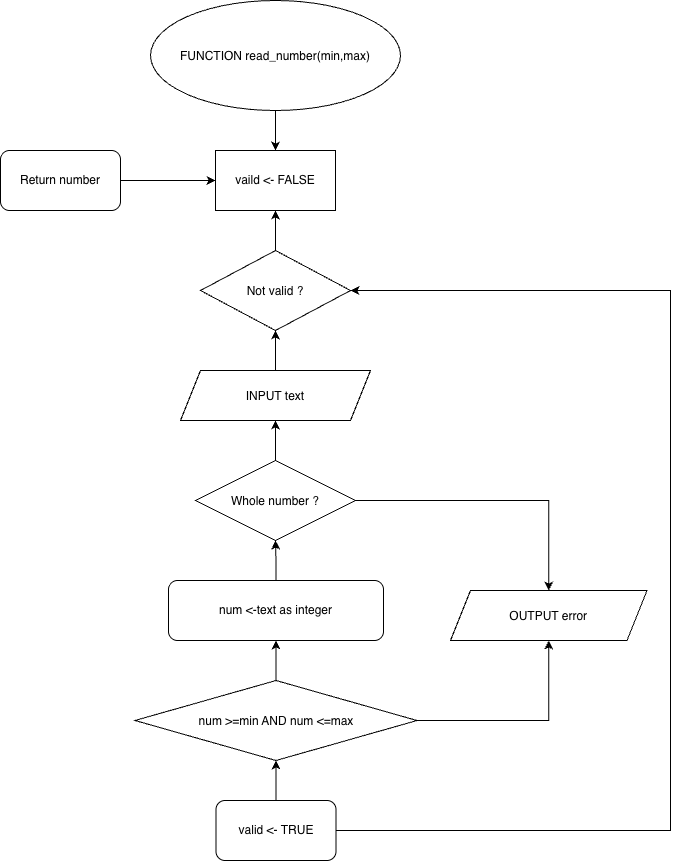

The diagram above was exported from draw.io. Its source (the exported page's mxGraphModel, read from the mxfile embedded in the PNG):
<mxGraphModel dx="939" dy="1067" grid="1" gridSize="10" guides="1" tooltips="1" connect="1" arrows="1" fold="1" page="1" pageScale="1" pageWidth="850" pageHeight="1100" math="0" shadow="0">
  <root>
    <mxCell id="0" />
    <mxCell id="1" parent="0" />
    <mxCell id="xzvVFd_6FwQbaS5MT_s4-11" edge="1" parent="1" source="xzvVFd_6FwQbaS5MT_s4-2" style="edgeStyle=orthogonalEdgeStyle;rounded=0;orthogonalLoop=1;jettySize=auto;html=1;exitX=0.5;exitY=1;exitDx=0;exitDy=0;entryX=0.5;entryY=0;entryDx=0;entryDy=0;" target="xzvVFd_6FwQbaS5MT_s4-10">
      <mxGeometry relative="1" as="geometry" />
    </mxCell>
    <mxCell id="xzvVFd_6FwQbaS5MT_s4-2" parent="1" style="ellipse;whiteSpace=wrap;html=1;shapeInside=1;" value="FUNCTION read_number(min,max)" vertex="1">
      <mxGeometry height="110" width="250" x="300" y="50" as="geometry" />
    </mxCell>
    <mxCell id="xzvVFd_6FwQbaS5MT_s4-10" parent="1" style="rounded=0;whiteSpace=wrap;html=1;" value="vaild &amp;lt;- FALSE" vertex="1">
      <mxGeometry height="60" width="120" x="365" y="200" as="geometry" />
    </mxCell>
    <mxCell id="xzvVFd_6FwQbaS5MT_s4-13" edge="1" parent="1" source="xzvVFd_6FwQbaS5MT_s4-12" style="edgeStyle=orthogonalEdgeStyle;rounded=0;orthogonalLoop=1;jettySize=auto;html=1;exitX=0.5;exitY=0;exitDx=0;exitDy=0;" target="xzvVFd_6FwQbaS5MT_s4-10">
      <mxGeometry relative="1" as="geometry" />
    </mxCell>
    <mxCell id="xzvVFd_6FwQbaS5MT_s4-12" parent="1" style="rhombus;whiteSpace=wrap;html=1;shapeInside=1;" value="Not valid ?" vertex="1">
      <mxGeometry height="80" width="150" x="350" y="300" as="geometry" />
    </mxCell>
    <mxCell id="xzvVFd_6FwQbaS5MT_s4-15" edge="1" parent="1" source="xzvVFd_6FwQbaS5MT_s4-14" style="edgeStyle=orthogonalEdgeStyle;rounded=0;orthogonalLoop=1;jettySize=auto;html=1;exitX=1;exitY=0.5;exitDx=0;exitDy=0;entryX=0;entryY=0.5;entryDx=0;entryDy=0;" target="xzvVFd_6FwQbaS5MT_s4-10">
      <mxGeometry relative="1" as="geometry" />
    </mxCell>
    <mxCell id="xzvVFd_6FwQbaS5MT_s4-14" parent="1" style="rounded=1;whiteSpace=wrap;html=1;roundedPerimeter=1;" value="Return number" vertex="1">
      <mxGeometry height="60" width="120" x="150" y="200" as="geometry" />
    </mxCell>
    <mxCell id="xzvVFd_6FwQbaS5MT_s4-17" edge="1" parent="1" source="xzvVFd_6FwQbaS5MT_s4-16" style="edgeStyle=orthogonalEdgeStyle;rounded=0;orthogonalLoop=1;jettySize=auto;html=1;exitX=0.5;exitY=0;exitDx=0;exitDy=0;entryX=0.5;entryY=1;entryDx=0;entryDy=0;" target="xzvVFd_6FwQbaS5MT_s4-12">
      <mxGeometry relative="1" as="geometry" />
    </mxCell>
    <mxCell id="xzvVFd_6FwQbaS5MT_s4-16" parent="1" style="shape=parallelogram;perimeter=parallelogramPerimeter;whiteSpace=wrap;html=1;shapeInside=1;fixedSize=1;" value="INPUT text" vertex="1">
      <mxGeometry height="50" width="190" x="330" y="420" as="geometry" />
    </mxCell>
    <mxCell id="xzvVFd_6FwQbaS5MT_s4-20" edge="1" parent="1" source="xzvVFd_6FwQbaS5MT_s4-19" style="edgeStyle=orthogonalEdgeStyle;rounded=0;orthogonalLoop=1;jettySize=auto;html=1;exitX=0.5;exitY=0;exitDx=0;exitDy=0;entryX=0.5;entryY=1;entryDx=0;entryDy=0;" target="xzvVFd_6FwQbaS5MT_s4-16">
      <mxGeometry relative="1" as="geometry" />
    </mxCell>
    <mxCell id="xzvVFd_6FwQbaS5MT_s4-29" edge="1" parent="1" source="xzvVFd_6FwQbaS5MT_s4-19" style="edgeStyle=orthogonalEdgeStyle;rounded=0;orthogonalLoop=1;jettySize=auto;html=1;exitX=1;exitY=0.5;exitDx=0;exitDy=0;entryX=0.5;entryY=0;entryDx=0;entryDy=0;" target="xzvVFd_6FwQbaS5MT_s4-27">
      <mxGeometry relative="1" as="geometry" />
    </mxCell>
    <mxCell id="xzvVFd_6FwQbaS5MT_s4-19" parent="1" style="rhombus;whiteSpace=wrap;html=1;shapeInside=1;" value="Whole number ?" vertex="1">
      <mxGeometry height="80" width="160" x="345" y="510" as="geometry" />
    </mxCell>
    <mxCell id="xzvVFd_6FwQbaS5MT_s4-22" edge="1" parent="1" source="xzvVFd_6FwQbaS5MT_s4-21" style="edgeStyle=orthogonalEdgeStyle;rounded=0;orthogonalLoop=1;jettySize=auto;html=1;exitX=0.5;exitY=0;exitDx=0;exitDy=0;" target="xzvVFd_6FwQbaS5MT_s4-19">
      <mxGeometry relative="1" as="geometry" />
    </mxCell>
    <mxCell id="xzvVFd_6FwQbaS5MT_s4-21" parent="1" style="rounded=1;whiteSpace=wrap;html=1;roundedPerimeter=1;" value="num &amp;lt;-text as integer" vertex="1">
      <mxGeometry height="60" width="215" x="318" y="630" as="geometry" />
    </mxCell>
    <mxCell id="xzvVFd_6FwQbaS5MT_s4-24" edge="1" parent="1" source="xzvVFd_6FwQbaS5MT_s4-23" style="edgeStyle=orthogonalEdgeStyle;rounded=0;orthogonalLoop=1;jettySize=auto;html=1;exitX=0.5;exitY=0;exitDx=0;exitDy=0;entryX=0.5;entryY=1;entryDx=0;entryDy=0;" target="xzvVFd_6FwQbaS5MT_s4-21">
      <mxGeometry relative="1" as="geometry" />
    </mxCell>
    <mxCell id="xzvVFd_6FwQbaS5MT_s4-28" edge="1" parent="1" source="xzvVFd_6FwQbaS5MT_s4-23" style="edgeStyle=orthogonalEdgeStyle;rounded=0;orthogonalLoop=1;jettySize=auto;html=1;exitX=1;exitY=0.5;exitDx=0;exitDy=0;entryX=0.5;entryY=1;entryDx=0;entryDy=0;" target="xzvVFd_6FwQbaS5MT_s4-27">
      <mxGeometry relative="1" as="geometry" />
    </mxCell>
    <mxCell id="xzvVFd_6FwQbaS5MT_s4-23" parent="1" style="rhombus;whiteSpace=wrap;html=1;shapeInside=1;" value="num &amp;gt;=min AND num &amp;lt;=max" vertex="1">
      <mxGeometry height="80" width="282" x="284.5" y="730" as="geometry" />
    </mxCell>
    <mxCell id="xzvVFd_6FwQbaS5MT_s4-26" edge="1" parent="1" source="xzvVFd_6FwQbaS5MT_s4-25" style="edgeStyle=orthogonalEdgeStyle;rounded=0;orthogonalLoop=1;jettySize=auto;html=1;exitX=0.5;exitY=0;exitDx=0;exitDy=0;" target="xzvVFd_6FwQbaS5MT_s4-23">
      <mxGeometry relative="1" as="geometry" />
    </mxCell>
    <mxCell id="xzvVFd_6FwQbaS5MT_s4-32" edge="1" parent="1" source="xzvVFd_6FwQbaS5MT_s4-25" style="edgeStyle=orthogonalEdgeStyle;rounded=0;orthogonalLoop=1;jettySize=auto;html=1;exitX=1;exitY=0.5;exitDx=0;exitDy=0;entryX=1;entryY=0.5;entryDx=0;entryDy=0;" target="xzvVFd_6FwQbaS5MT_s4-12">
      <mxGeometry relative="1" as="geometry">
        <Array as="points">
          <mxPoint x="820" y="880" />
          <mxPoint x="820" y="340" />
        </Array>
        <mxPoint x="830" y="370" as="targetPoint" />
      </mxGeometry>
    </mxCell>
    <mxCell id="xzvVFd_6FwQbaS5MT_s4-25" parent="1" style="rounded=1;whiteSpace=wrap;html=1;roundedPerimeter=1;" value="valid &amp;lt;- TRUE" vertex="1">
      <mxGeometry height="60" width="120" x="365.5" y="850" as="geometry" />
    </mxCell>
    <mxCell id="xzvVFd_6FwQbaS5MT_s4-27" parent="1" style="shape=parallelogram;perimeter=parallelogramPerimeter;whiteSpace=wrap;html=1;shapeInside=1;fixedSize=1;" value="OUTPUT error" vertex="1">
      <mxGeometry height="50" width="196.5" x="600" y="640" as="geometry" />
    </mxCell>
  </root>
</mxGraphModel>